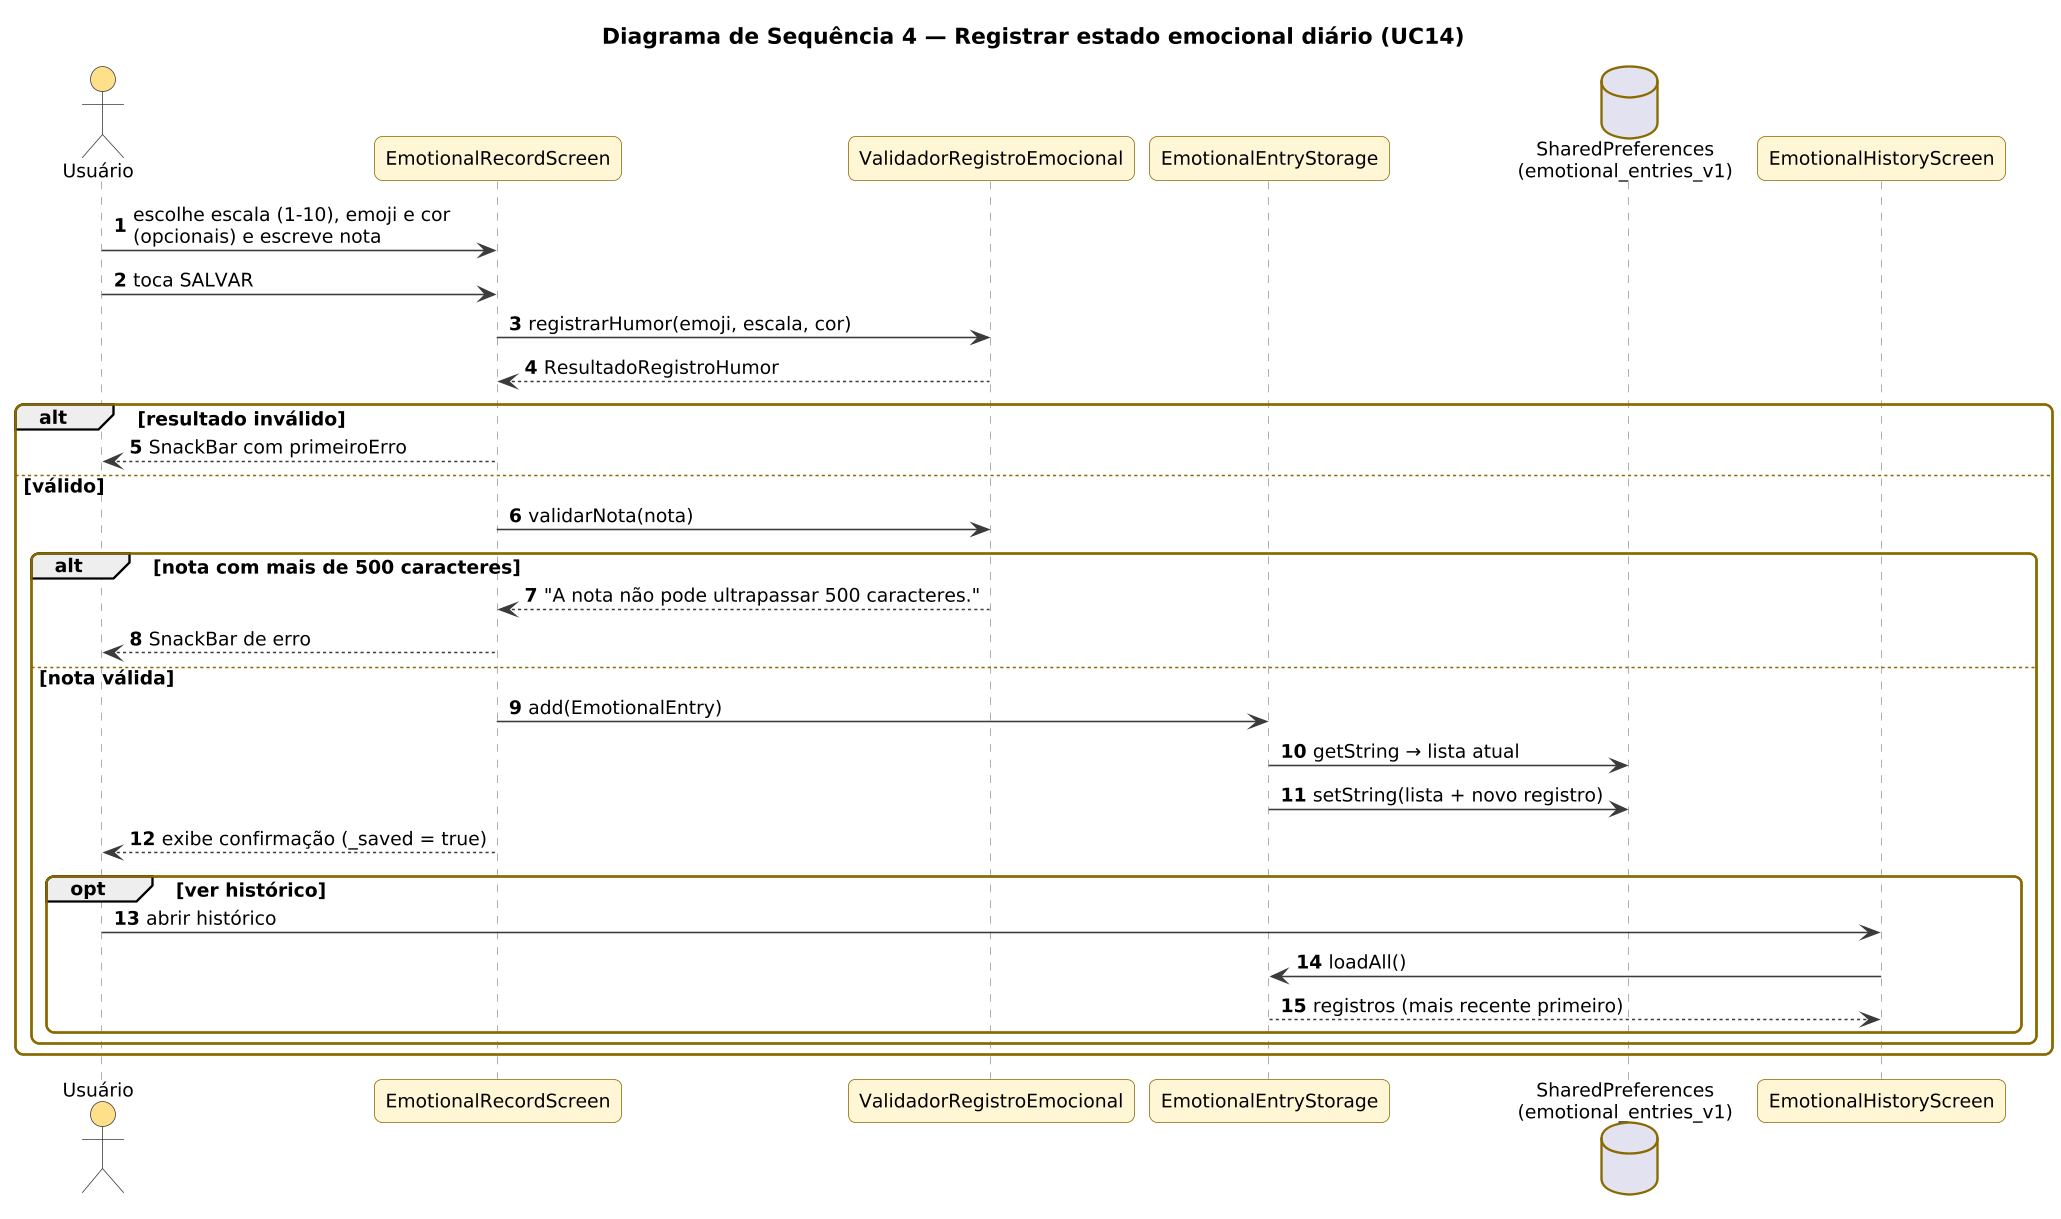

The diagram above was rendered by PlantUML. Its source (embedded in the PNG):
@startuml
skinparamlocked dpi 150
!include style.iuml
autonumber
title Diagrama de Sequência 4 — Registrar estado emocional diário (UC14)
actor Usuário as U
participant "EmotionalRecordScreen" as ER
participant "ValidadorRegistroEmocional" as VR
participant "EmotionalEntryStorage" as ST
database "SharedPreferences\n(emotional_entries_v1)" as SP
participant "EmotionalHistoryScreen" as EH

U -> ER : escolhe escala (1-10), emoji e cor\n(opcionais) e escreve nota
U -> ER : toca SALVAR
ER -> VR : registrarHumor(emoji, escala, cor)
VR --> ER : ResultadoRegistroHumor
alt resultado inválido
  ER --> U : SnackBar com primeiroErro
else válido
  ER -> VR : validarNota(nota)
  alt nota com mais de 500 caracteres
    VR --> ER : "A nota não pode ultrapassar 500 caracteres."
    ER --> U : SnackBar de erro
  else nota válida
    ER -> ST : add(EmotionalEntry)
    ST -> SP : getString → lista atual
    ST -> SP : setString(lista + novo registro)
    ER --> U : exibe confirmação (_saved = true)
    opt ver histórico
      U -> EH : abrir histórico
      EH -> ST : loadAll()
      ST --> EH : registros (mais recente primeiro)
    end
  end
end
@enduml